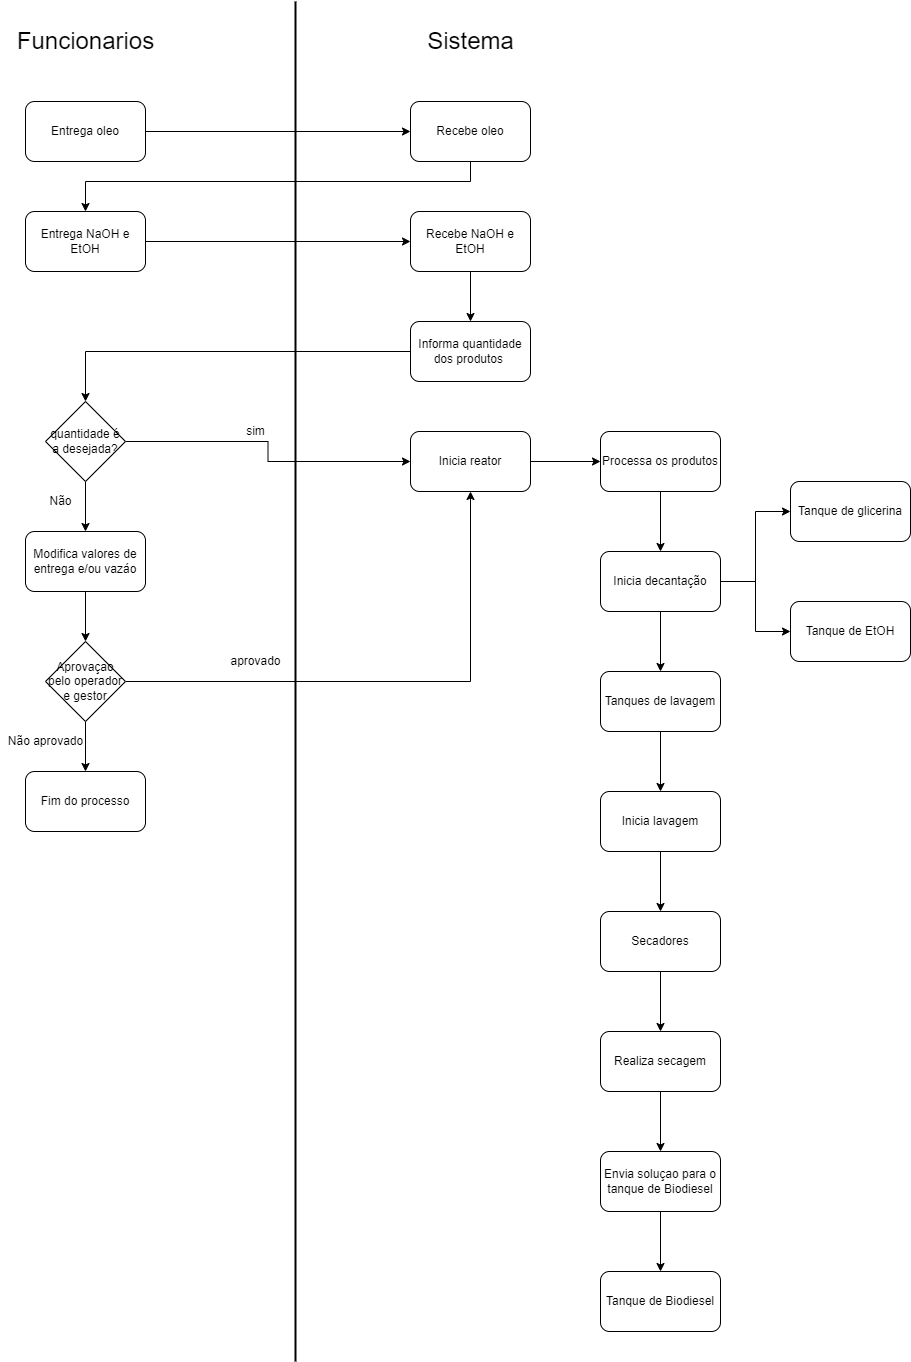

The diagram above was exported from draw.io. Its source (the exported page's mxGraphModel, read from the mxfile embedded in the PNG):
<mxGraphModel dx="1422" dy="762" grid="1" gridSize="10" guides="1" tooltips="1" connect="1" arrows="1" fold="1" page="1" pageScale="1" pageWidth="1200" pageHeight="1920" math="0" shadow="0">
  <root>
    <mxCell id="0" />
    <mxCell id="1" parent="0" />
    <mxCell id="vIBvK_YNuI-jesps6-sj-1" value="&lt;span style=&quot;font-size: 24px&quot;&gt;Funcionarios&lt;/span&gt;" style="text;html=1;align=center;verticalAlign=middle;resizable=0;points=[];autosize=1;strokeColor=none;fillColor=none;" vertex="1" parent="1">
      <mxGeometry x="110" y="110" width="150" height="20" as="geometry" />
    </mxCell>
    <mxCell id="vIBvK_YNuI-jesps6-sj-2" value="&lt;span style=&quot;font-size: 24px&quot;&gt;Sistema&lt;/span&gt;" style="text;html=1;align=center;verticalAlign=middle;resizable=0;points=[];autosize=1;strokeColor=none;fillColor=none;" vertex="1" parent="1">
      <mxGeometry x="520" y="110" width="100" height="20" as="geometry" />
    </mxCell>
    <mxCell id="vIBvK_YNuI-jesps6-sj-6" style="edgeStyle=orthogonalEdgeStyle;rounded=0;orthogonalLoop=1;jettySize=auto;html=1;entryX=0;entryY=0.5;entryDx=0;entryDy=0;fontSize=12;" edge="1" parent="1" source="vIBvK_YNuI-jesps6-sj-4" target="vIBvK_YNuI-jesps6-sj-5">
      <mxGeometry relative="1" as="geometry" />
    </mxCell>
    <mxCell id="vIBvK_YNuI-jesps6-sj-4" value="Entrega oleo" style="rounded=1;whiteSpace=wrap;html=1;fontSize=12;" vertex="1" parent="1">
      <mxGeometry x="125" y="180" width="120" height="60" as="geometry" />
    </mxCell>
    <mxCell id="vIBvK_YNuI-jesps6-sj-8" style="edgeStyle=orthogonalEdgeStyle;rounded=0;orthogonalLoop=1;jettySize=auto;html=1;entryX=0.5;entryY=0;entryDx=0;entryDy=0;fontSize=12;" edge="1" parent="1" source="vIBvK_YNuI-jesps6-sj-5" target="vIBvK_YNuI-jesps6-sj-7">
      <mxGeometry relative="1" as="geometry">
        <Array as="points">
          <mxPoint x="570" y="260" />
          <mxPoint x="185" y="260" />
        </Array>
      </mxGeometry>
    </mxCell>
    <mxCell id="vIBvK_YNuI-jesps6-sj-5" value="Recebe oleo" style="rounded=1;whiteSpace=wrap;html=1;fontSize=12;" vertex="1" parent="1">
      <mxGeometry x="510" y="180" width="120" height="60" as="geometry" />
    </mxCell>
    <mxCell id="vIBvK_YNuI-jesps6-sj-10" style="edgeStyle=orthogonalEdgeStyle;rounded=0;orthogonalLoop=1;jettySize=auto;html=1;entryX=0;entryY=0.5;entryDx=0;entryDy=0;fontSize=12;" edge="1" parent="1" source="vIBvK_YNuI-jesps6-sj-7" target="vIBvK_YNuI-jesps6-sj-9">
      <mxGeometry relative="1" as="geometry" />
    </mxCell>
    <mxCell id="vIBvK_YNuI-jesps6-sj-7" value="Entrega NaOH e EtOH" style="rounded=1;whiteSpace=wrap;html=1;fontSize=12;" vertex="1" parent="1">
      <mxGeometry x="125" y="290" width="120" height="60" as="geometry" />
    </mxCell>
    <mxCell id="vIBvK_YNuI-jesps6-sj-12" style="edgeStyle=orthogonalEdgeStyle;rounded=0;orthogonalLoop=1;jettySize=auto;html=1;entryX=0.5;entryY=0;entryDx=0;entryDy=0;fontSize=12;" edge="1" parent="1" source="vIBvK_YNuI-jesps6-sj-9" target="vIBvK_YNuI-jesps6-sj-11">
      <mxGeometry relative="1" as="geometry" />
    </mxCell>
    <mxCell id="vIBvK_YNuI-jesps6-sj-9" value="Recebe NaOH e EtOH" style="rounded=1;whiteSpace=wrap;html=1;fontSize=12;" vertex="1" parent="1">
      <mxGeometry x="510" y="290" width="120" height="60" as="geometry" />
    </mxCell>
    <mxCell id="vIBvK_YNuI-jesps6-sj-14" style="edgeStyle=orthogonalEdgeStyle;rounded=0;orthogonalLoop=1;jettySize=auto;html=1;entryX=0.5;entryY=0;entryDx=0;entryDy=0;fontSize=12;" edge="1" parent="1" source="vIBvK_YNuI-jesps6-sj-11">
      <mxGeometry relative="1" as="geometry">
        <mxPoint x="185" y="480" as="targetPoint" />
      </mxGeometry>
    </mxCell>
    <mxCell id="vIBvK_YNuI-jesps6-sj-11" value="Informa quantidade dos produtos&amp;nbsp;" style="rounded=1;whiteSpace=wrap;html=1;fontSize=12;" vertex="1" parent="1">
      <mxGeometry x="510" y="400" width="120" height="60" as="geometry" />
    </mxCell>
    <mxCell id="vIBvK_YNuI-jesps6-sj-17" style="edgeStyle=orthogonalEdgeStyle;rounded=0;orthogonalLoop=1;jettySize=auto;html=1;entryX=0;entryY=0.5;entryDx=0;entryDy=0;fontSize=12;" edge="1" parent="1" source="vIBvK_YNuI-jesps6-sj-15" target="vIBvK_YNuI-jesps6-sj-16">
      <mxGeometry relative="1" as="geometry" />
    </mxCell>
    <mxCell id="vIBvK_YNuI-jesps6-sj-20" style="edgeStyle=orthogonalEdgeStyle;rounded=0;orthogonalLoop=1;jettySize=auto;html=1;entryX=0.5;entryY=0;entryDx=0;entryDy=0;fontSize=12;" edge="1" parent="1" source="vIBvK_YNuI-jesps6-sj-15" target="vIBvK_YNuI-jesps6-sj-19">
      <mxGeometry relative="1" as="geometry" />
    </mxCell>
    <mxCell id="vIBvK_YNuI-jesps6-sj-15" value="quantidade é a desejada?" style="rhombus;whiteSpace=wrap;html=1;fontSize=12;" vertex="1" parent="1">
      <mxGeometry x="145" y="480" width="80" height="80" as="geometry" />
    </mxCell>
    <mxCell id="vIBvK_YNuI-jesps6-sj-30" style="edgeStyle=orthogonalEdgeStyle;rounded=0;orthogonalLoop=1;jettySize=auto;html=1;entryX=0;entryY=0.5;entryDx=0;entryDy=0;fontSize=12;" edge="1" parent="1" source="vIBvK_YNuI-jesps6-sj-16" target="vIBvK_YNuI-jesps6-sj-29">
      <mxGeometry relative="1" as="geometry" />
    </mxCell>
    <mxCell id="vIBvK_YNuI-jesps6-sj-16" value="Inicia reator" style="rounded=1;whiteSpace=wrap;html=1;fontSize=12;" vertex="1" parent="1">
      <mxGeometry x="510" y="510" width="120" height="60" as="geometry" />
    </mxCell>
    <mxCell id="vIBvK_YNuI-jesps6-sj-18" value="sim" style="text;html=1;align=center;verticalAlign=middle;resizable=0;points=[];autosize=1;strokeColor=none;fillColor=none;fontSize=12;" vertex="1" parent="1">
      <mxGeometry x="340" y="500" width="30" height="20" as="geometry" />
    </mxCell>
    <mxCell id="vIBvK_YNuI-jesps6-sj-22" style="edgeStyle=orthogonalEdgeStyle;rounded=0;orthogonalLoop=1;jettySize=auto;html=1;entryX=0.5;entryY=0;entryDx=0;entryDy=0;fontSize=12;" edge="1" parent="1" source="vIBvK_YNuI-jesps6-sj-19" target="vIBvK_YNuI-jesps6-sj-21">
      <mxGeometry relative="1" as="geometry" />
    </mxCell>
    <mxCell id="vIBvK_YNuI-jesps6-sj-19" value="Modifica valores de entrega e/ou vazáo" style="rounded=1;whiteSpace=wrap;html=1;fontSize=12;" vertex="1" parent="1">
      <mxGeometry x="125" y="610" width="120" height="60" as="geometry" />
    </mxCell>
    <mxCell id="vIBvK_YNuI-jesps6-sj-23" style="edgeStyle=orthogonalEdgeStyle;rounded=0;orthogonalLoop=1;jettySize=auto;html=1;entryX=0.5;entryY=1;entryDx=0;entryDy=0;fontSize=12;" edge="1" parent="1" source="vIBvK_YNuI-jesps6-sj-21" target="vIBvK_YNuI-jesps6-sj-16">
      <mxGeometry relative="1" as="geometry" />
    </mxCell>
    <mxCell id="vIBvK_YNuI-jesps6-sj-26" style="edgeStyle=orthogonalEdgeStyle;rounded=0;orthogonalLoop=1;jettySize=auto;html=1;entryX=0.5;entryY=0;entryDx=0;entryDy=0;fontSize=12;" edge="1" parent="1" source="vIBvK_YNuI-jesps6-sj-21" target="vIBvK_YNuI-jesps6-sj-25">
      <mxGeometry relative="1" as="geometry" />
    </mxCell>
    <mxCell id="vIBvK_YNuI-jesps6-sj-21" value="Aprovaçao pelo operador e gestor" style="rhombus;whiteSpace=wrap;html=1;fontSize=12;" vertex="1" parent="1">
      <mxGeometry x="145" y="720" width="80" height="80" as="geometry" />
    </mxCell>
    <mxCell id="vIBvK_YNuI-jesps6-sj-24" value="aprovado" style="text;html=1;align=center;verticalAlign=middle;resizable=0;points=[];autosize=1;strokeColor=none;fillColor=none;fontSize=12;" vertex="1" parent="1">
      <mxGeometry x="320" y="730" width="70" height="20" as="geometry" />
    </mxCell>
    <mxCell id="vIBvK_YNuI-jesps6-sj-25" value="Fim do processo" style="rounded=1;whiteSpace=wrap;html=1;fontSize=12;" vertex="1" parent="1">
      <mxGeometry x="125" y="850" width="120" height="60" as="geometry" />
    </mxCell>
    <mxCell id="vIBvK_YNuI-jesps6-sj-27" value="Não aprovado" style="text;html=1;align=center;verticalAlign=middle;resizable=0;points=[];autosize=1;strokeColor=none;fillColor=none;fontSize=12;" vertex="1" parent="1">
      <mxGeometry x="100" y="810" width="90" height="20" as="geometry" />
    </mxCell>
    <mxCell id="vIBvK_YNuI-jesps6-sj-28" value="Não" style="text;html=1;align=center;verticalAlign=middle;resizable=0;points=[];autosize=1;strokeColor=none;fillColor=none;fontSize=12;" vertex="1" parent="1">
      <mxGeometry x="140" y="570" width="40" height="20" as="geometry" />
    </mxCell>
    <mxCell id="vIBvK_YNuI-jesps6-sj-32" style="edgeStyle=orthogonalEdgeStyle;rounded=0;orthogonalLoop=1;jettySize=auto;html=1;entryX=0.5;entryY=0;entryDx=0;entryDy=0;fontSize=12;" edge="1" parent="1" source="vIBvK_YNuI-jesps6-sj-29" target="vIBvK_YNuI-jesps6-sj-31">
      <mxGeometry relative="1" as="geometry" />
    </mxCell>
    <mxCell id="vIBvK_YNuI-jesps6-sj-29" value="Processa os produtos" style="rounded=1;whiteSpace=wrap;html=1;fontSize=12;" vertex="1" parent="1">
      <mxGeometry x="700" y="510" width="120" height="60" as="geometry" />
    </mxCell>
    <mxCell id="vIBvK_YNuI-jesps6-sj-36" style="edgeStyle=orthogonalEdgeStyle;rounded=0;orthogonalLoop=1;jettySize=auto;html=1;entryX=0;entryY=0.5;entryDx=0;entryDy=0;fontSize=12;" edge="1" parent="1" source="vIBvK_YNuI-jesps6-sj-31" target="vIBvK_YNuI-jesps6-sj-33">
      <mxGeometry relative="1" as="geometry" />
    </mxCell>
    <mxCell id="vIBvK_YNuI-jesps6-sj-37" style="edgeStyle=orthogonalEdgeStyle;rounded=0;orthogonalLoop=1;jettySize=auto;html=1;entryX=0;entryY=0.5;entryDx=0;entryDy=0;fontSize=12;" edge="1" parent="1" source="vIBvK_YNuI-jesps6-sj-31" target="vIBvK_YNuI-jesps6-sj-34">
      <mxGeometry relative="1" as="geometry" />
    </mxCell>
    <mxCell id="vIBvK_YNuI-jesps6-sj-38" style="edgeStyle=orthogonalEdgeStyle;rounded=0;orthogonalLoop=1;jettySize=auto;html=1;entryX=0.5;entryY=0;entryDx=0;entryDy=0;fontSize=12;" edge="1" parent="1" source="vIBvK_YNuI-jesps6-sj-31" target="vIBvK_YNuI-jesps6-sj-35">
      <mxGeometry relative="1" as="geometry" />
    </mxCell>
    <mxCell id="vIBvK_YNuI-jesps6-sj-31" value="Inicia decantação" style="rounded=1;whiteSpace=wrap;html=1;fontSize=12;" vertex="1" parent="1">
      <mxGeometry x="700" y="630" width="120" height="60" as="geometry" />
    </mxCell>
    <mxCell id="vIBvK_YNuI-jesps6-sj-33" value="Tanque de glicerina" style="rounded=1;whiteSpace=wrap;html=1;fontSize=12;" vertex="1" parent="1">
      <mxGeometry x="890" y="560" width="120" height="60" as="geometry" />
    </mxCell>
    <mxCell id="vIBvK_YNuI-jesps6-sj-34" value="Tanque de EtOH" style="rounded=1;whiteSpace=wrap;html=1;fontSize=12;" vertex="1" parent="1">
      <mxGeometry x="890" y="680" width="120" height="60" as="geometry" />
    </mxCell>
    <mxCell id="vIBvK_YNuI-jesps6-sj-40" style="edgeStyle=orthogonalEdgeStyle;rounded=0;orthogonalLoop=1;jettySize=auto;html=1;entryX=0.5;entryY=0;entryDx=0;entryDy=0;fontSize=12;" edge="1" parent="1" source="vIBvK_YNuI-jesps6-sj-35" target="vIBvK_YNuI-jesps6-sj-39">
      <mxGeometry relative="1" as="geometry" />
    </mxCell>
    <mxCell id="vIBvK_YNuI-jesps6-sj-35" value="Tanques de lavagem" style="rounded=1;whiteSpace=wrap;html=1;fontSize=12;" vertex="1" parent="1">
      <mxGeometry x="700" y="750" width="120" height="60" as="geometry" />
    </mxCell>
    <mxCell id="vIBvK_YNuI-jesps6-sj-42" style="edgeStyle=orthogonalEdgeStyle;rounded=0;orthogonalLoop=1;jettySize=auto;html=1;entryX=0.5;entryY=0;entryDx=0;entryDy=0;fontSize=12;" edge="1" parent="1" source="vIBvK_YNuI-jesps6-sj-39" target="vIBvK_YNuI-jesps6-sj-41">
      <mxGeometry relative="1" as="geometry" />
    </mxCell>
    <mxCell id="vIBvK_YNuI-jesps6-sj-39" value="Inicia lavagem" style="rounded=1;whiteSpace=wrap;html=1;fontSize=12;" vertex="1" parent="1">
      <mxGeometry x="700" y="870" width="120" height="60" as="geometry" />
    </mxCell>
    <mxCell id="vIBvK_YNuI-jesps6-sj-44" style="edgeStyle=orthogonalEdgeStyle;rounded=0;orthogonalLoop=1;jettySize=auto;html=1;entryX=0.5;entryY=0;entryDx=0;entryDy=0;fontSize=12;" edge="1" parent="1" source="vIBvK_YNuI-jesps6-sj-41" target="vIBvK_YNuI-jesps6-sj-43">
      <mxGeometry relative="1" as="geometry" />
    </mxCell>
    <mxCell id="vIBvK_YNuI-jesps6-sj-41" value="Secadores" style="rounded=1;whiteSpace=wrap;html=1;fontSize=12;" vertex="1" parent="1">
      <mxGeometry x="700" y="990" width="120" height="60" as="geometry" />
    </mxCell>
    <mxCell id="vIBvK_YNuI-jesps6-sj-46" style="edgeStyle=orthogonalEdgeStyle;rounded=0;orthogonalLoop=1;jettySize=auto;html=1;entryX=0.5;entryY=0;entryDx=0;entryDy=0;fontSize=12;" edge="1" parent="1" source="vIBvK_YNuI-jesps6-sj-43" target="vIBvK_YNuI-jesps6-sj-45">
      <mxGeometry relative="1" as="geometry" />
    </mxCell>
    <mxCell id="vIBvK_YNuI-jesps6-sj-43" value="Realiza secagem" style="rounded=1;whiteSpace=wrap;html=1;fontSize=12;" vertex="1" parent="1">
      <mxGeometry x="700" y="1110" width="120" height="60" as="geometry" />
    </mxCell>
    <mxCell id="vIBvK_YNuI-jesps6-sj-48" style="edgeStyle=orthogonalEdgeStyle;rounded=0;orthogonalLoop=1;jettySize=auto;html=1;entryX=0.5;entryY=0;entryDx=0;entryDy=0;fontSize=12;" edge="1" parent="1" source="vIBvK_YNuI-jesps6-sj-45" target="vIBvK_YNuI-jesps6-sj-47">
      <mxGeometry relative="1" as="geometry" />
    </mxCell>
    <mxCell id="vIBvK_YNuI-jesps6-sj-45" value="Envia soluçao para o tanque de Biodiesel" style="rounded=1;whiteSpace=wrap;html=1;fontSize=12;" vertex="1" parent="1">
      <mxGeometry x="700" y="1230" width="120" height="60" as="geometry" />
    </mxCell>
    <mxCell id="vIBvK_YNuI-jesps6-sj-47" value="Tanque de Biodiesel" style="rounded=1;whiteSpace=wrap;html=1;fontSize=12;" vertex="1" parent="1">
      <mxGeometry x="700" y="1350" width="120" height="60" as="geometry" />
    </mxCell>
    <mxCell id="vIBvK_YNuI-jesps6-sj-49" value="" style="line;strokeWidth=2;direction=south;html=1;fontSize=12;" vertex="1" parent="1">
      <mxGeometry x="390" y="80" width="10" height="1360" as="geometry" />
    </mxCell>
  </root>
</mxGraphModel>